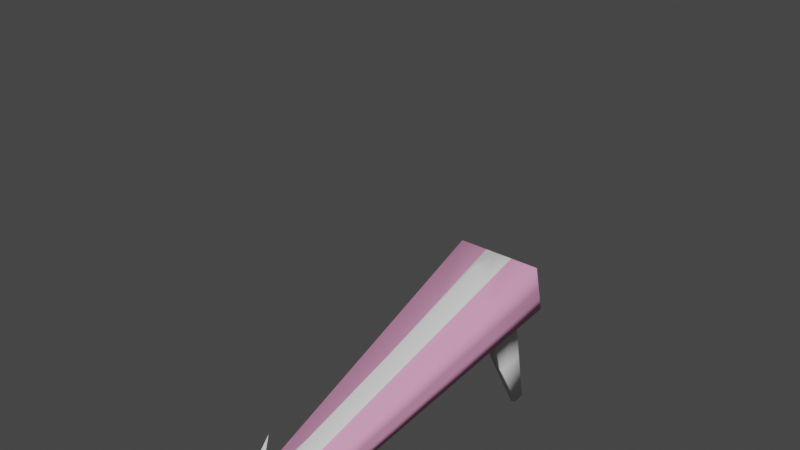 # Source: wriggler.blend  (saved by Blender 3.6.11; exported with 4.5.12 LTS)
import bpy
from mathutils import Matrix  # noqa: F401  (used for matrix-valued properties, if any)

bpy.ops.wm.read_factory_settings(use_empty=True)
scene = bpy.context.scene
scene.name = 'Scene'

# ---- collections
col_collection = bpy.data.collections.new('Collection'); scene.collection.children.link(col_collection)

# ---- materials (node trees are filled in below, after node groups)
mat_bone = bpy.data.materials.new('bone')
mat_bone.use_transparent_shadow = False
mat_flesh = bpy.data.materials.new('flesh')
mat_flesh.use_transparent_shadow = False
mat_mouth = bpy.data.materials.new('mouth')
mat_mouth.use_transparent_shadow = False

# ---- material node trees
mat_bone.use_nodes = True; mat_bone.node_tree.nodes.clear()
_N = mat_bone.node_tree.nodes; _L = mat_bone.node_tree.links
n0 = _N.new('ShaderNodeBsdfPrincipled'); n0.name = 'Principled BSDF'; n0.location = (10, 300)
n0.distribution = 'GGX'
n0.subsurface_method = 'RANDOM_WALK_SKIN'
n0.inputs[3].default_value = 1.45
n0.inputs[27].default_value = (0.0, 0.0, 0.0, 1.0)
n0.inputs[28].default_value = 1.0
n1 = _N.new('ShaderNodeOutputMaterial'); n1.name = 'Material Output'; n1.location = (300, 300)
_L.new(n0.outputs[0], n1.inputs[0])
n1.is_active_output = True
mat_flesh.use_nodes = True; mat_flesh.node_tree.nodes.clear()
_N = mat_flesh.node_tree.nodes; _L = mat_flesh.node_tree.links
n0 = _N.new('ShaderNodeBsdfPrincipled'); n0.name = 'Principled BSDF'; n0.location = (10, 300)
n0.distribution = 'GGX'
n0.subsurface_method = 'RANDOM_WALK_SKIN'
n0.inputs[0].default_value = (0.8, 0.3401, 0.5651, 1.0)
n0.inputs[3].default_value = 1.45
n0.inputs[27].default_value = (0.0, 0.0, 0.0, 1.0)
n0.inputs[28].default_value = 1.0
n1 = _N.new('ShaderNodeOutputMaterial'); n1.name = 'Material Output'; n1.location = (300, 300)
_L.new(n0.outputs[0], n1.inputs[0])
n1.is_active_output = True
mat_mouth.use_nodes = True; mat_mouth.node_tree.nodes.clear()
_N = mat_mouth.node_tree.nodes; _L = mat_mouth.node_tree.links
n0 = _N.new('ShaderNodeBsdfPrincipled'); n0.name = 'Principled BSDF'; n0.location = (10, 300)
n0.distribution = 'GGX'
n0.subsurface_method = 'RANDOM_WALK_SKIN'
n0.inputs[0].default_value = (0.8, 0.09015, 0.1423, 1.0)
n0.inputs[3].default_value = 1.45
n0.inputs[27].default_value = (0.0, 0.0, 0.0, 1.0)
n0.inputs[28].default_value = 1.0
n1 = _N.new('ShaderNodeOutputMaterial'); n1.name = 'Material Output'; n1.location = (300, 300)
_L.new(n0.outputs[0], n1.inputs[0])
n1.is_active_output = True

# ---- world
world_world = bpy.data.worlds.new('World'); scene.world = world_world
world_world.use_nodes = True; world_world.node_tree.nodes.clear()
_N = world_world.node_tree.nodes; _L = world_world.node_tree.links
n0 = _N.new('ShaderNodeOutputWorld'); n0.name = 'World Output'; n0.location = (300, 300)
n1 = _N.new('ShaderNodeBackground'); n1.name = 'Background'; n1.location = (10, 300)
n1.inputs[0].default_value = (0.05088, 0.05088, 0.05088, 1.0)
_L.new(n1.outputs[0], n0.inputs[0])
n0.is_active_output = True
world_world.color = (0.05088, 0.05088, 0.05088)
world_world.use_sun_shadow = False
world_world.sun_shadow_jitter_overblur = 0.0

# ---- meshes
me_cube_001 = bpy.data.meshes.new('Cube.001')
me_cube_001.from_pydata([(-0.3268, -1.0, -0.3268), (-0.3268, -1.0, 0.3268), (-0.6501, 0.8988, -0.9659), (-1.0, 1.0, 1.0), (0.3268, -1.0, -0.3268), (0.3268, -1.0, 0.3268), (0.6501, 0.8988, -0.9659), (1.0, 1.0, 1.0), (-0.5995, 0.7012, -0.8994), (-0.7307, 0.2, -0.7307), (-0.5961, -0.2, -0.5961), (-0.4614, -0.6, -0.4614), (-0.4614, -0.6, 0.4614), (-0.5961, -0.2, 0.5961), (-0.7307, 0.2, 0.7307), (-0.8654, 0.6, 0.8654), (0.4614, -0.6, -0.4614), (0.5961, -0.2, -0.5961), (0.7307, 0.2, -0.7307), (0.5995, 0.7012, -0.8994), (0.8654, 0.6, 0.8654), (0.7307, 0.2, 0.7307), (0.5961, -0.2, 0.5961), (0.4614, -0.6, 0.4614), (0.3269, 0.8988, -0.9659), (-0.3269, 0.8988, -0.9659), (-0.3333, 1.0, 1.0), (0.3333, 1.0, 1.0), (-0.1089, -1.0, -0.3268), (0.1089, -1.0, -0.3268), (0.1089, -1.0, 0.3268), (-0.1089, -1.0, 0.3268), (-0.2885, 0.6, 0.8654), (0.2885, 0.6, 0.8654), (-0.2436, 0.2, 0.7307), (0.2436, 0.2, 0.7307), (-0.1987, -0.2, 0.5961), (0.1987, -0.2, 0.5961), (-0.1538, -0.6, 0.4614), (0.1538, -0.6, 0.4614), (0.31, 0.7012, -0.8994), (-0.31, 0.7012, -0.8994), (0.2436, 0.2, -0.7307), (-0.2436, 0.2, -0.7307), (0.1987, -0.2, -0.5961), (-0.1987, -0.2, -0.5961), (0.1538, -0.6, -0.4614), (-0.1538, -0.6, -0.4614), (-0.1523, 1.0, -1.0), (-1.0, 1.0, -1.0), (0.8654, 0.6, -0.8654), (1.0, 1.0, -1.0), (-0.8654, 0.6, -0.8654), (-0.1318, 0.6, -0.8654), (0.1523, 1.0, -1.0), (0.1318, 0.6, -0.8654), (-0.7748, 0.8097, -4.437), (-0.8805, 0.8097, -4.437), (0.8565, 0.7503, -4.417), (0.8805, 0.8097, -4.437), (-0.8565, 0.7503, -4.417), (-0.7644, 0.7503, -4.417), (0.7748, 0.8097, -4.437), (0.7644, 0.7503, -4.417), (-0.3268, -1.0, 0.0), (-1.0, 1.0, 0.0), (1.0, 1.0, 0.0), (0.3268, -1.0, 0.0), (0.8654, 0.6, -5.96e-08), (0.7307, 0.2, 0.0), (0.5961, -0.2, -5.96e-08), (0.4614, -0.6, -2.98e-08), (-0.4614, -0.6, -2.98e-08), (-0.5961, -0.2, -5.96e-08), (-0.7307, 0.2, 0.0), (-0.8654, 0.6, -5.96e-08), (0.1089, -1.0, 0.0), (-0.1089, -1.0, 0.0), (-0.1815, 0.9278, 0.07508), (0.1815, 0.9278, 0.07508), (-1.0, 1.0, -0.5), (1.0, 1.0, -0.5), (0.3268, -1.0, -0.1634), (0.8654, 0.6, -0.4327), (0.7307, 0.2, -0.3654), (0.5961, -0.2, -0.298), (0.4614, -0.6, -0.2307), (-0.4614, -0.6, -0.2307), (-0.5961, -0.2, -0.298), (-0.7307, 0.2, -0.3654), (-0.8654, 0.6, -0.4327), (0.1089, -1.0, -0.1634), (-0.1089, -1.0, -0.1634), (-0.1464, 0.9278, -0.3129), (0.1464, 0.9278, -0.3129), (-0.3268, -1.0, -0.1634), (-0.2428, 1.0, 0.0), (0.2428, 1.0, 0.0), (-0.5826, 1.054, -1.06), (0.5826, 1.054, -1.06), (0.7653, 0.8542, -2.702), (0.5509, 0.8542, -2.702), (0.5372, 0.7257, -2.658), (0.728, 0.7257, -2.658), (-0.5372, 0.7257, -2.658), (-0.5509, 0.8542, -2.702), (-0.7653, 0.8542, -2.702), (-0.728, 0.7257, -2.658), (0.0, 1.0, 1.0), (0.0, -0.839, 1.053), (0.0, 0.6169, 1.411), (0.0, 0.2169, 1.277), (0.0, -0.1831, 1.142), (0.0, -0.6586, 1.144), (0.1763, -0.4, 0.5288), (-0.1763, -0.4, 0.5288), (0.2211, 4.47e-08, 0.6634), (-0.2211, 4.47e-08, 0.6634), (0.266, 0.4, 0.798), (-0.266, 0.4, 0.798), (0.3109, 0.8, 0.9327), (-0.3109, 0.8, 0.9327), (0.1314, -0.8, 0.3941), (-0.1314, -0.8, 0.3941), (0.0, -0.5542, 2.567), (0.0, 0.8169, 1.479), (0.0, 0.4169, 1.344), (0.0, 0.01687, 1.209), (0.0, -0.3831, 1.075)], [], [(75, 15, 3, 65), (97, 27, 7, 66), (71, 23, 5, 67), (77, 31, 1, 64), (46, 16, 4, 29), (38, 12, 1, 31, 123), (26, 3, 15, 32, 121), (32, 15, 14, 34, 119), (34, 14, 13, 36, 117), (36, 13, 12, 38, 115), (101, 100, 59, 62), (55, 50, 18, 42), (42, 18, 17, 44), (44, 17, 16, 46), (66, 7, 20, 68), (68, 20, 21, 69), (69, 21, 22, 70), (70, 22, 23, 71), (64, 1, 12, 72), (72, 12, 13, 73), (73, 13, 14, 74), (74, 14, 15, 75), (10, 45, 47, 11), (45, 44, 46, 47), (9, 43, 45, 10), (43, 42, 44, 45), (52, 53, 43, 9), (53, 55, 42, 43), (105, 104, 61, 56), (48, 54, 55, 53), (22, 37, 114, 39, 23), (128, 115, 38, 113), (21, 35, 116, 37, 22), (127, 117, 36, 112), (20, 33, 118, 35, 21), (126, 119, 34, 111), (7, 27, 120, 33, 20), (125, 121, 32, 110), (23, 39, 122, 30, 5), (124, 123, 31, 109), (11, 47, 28, 0), (47, 46, 29, 28), (67, 5, 30, 76), (76, 30, 109, 31, 77), (65, 3, 26, 96), (96, 26, 108, 27, 97), (25, 2, 49, 48), (19, 6, 51, 50), (2, 8, 52, 49), (8, 41, 53, 52), (6, 24, 54, 51), (40, 19, 50, 55), (41, 25, 48, 53), (24, 40, 55, 54), (62, 59, 58, 63), (57, 56, 61, 60), (107, 106, 57, 60), (106, 105, 56, 57), (102, 101, 62, 63), (103, 102, 63, 58), (104, 107, 60, 61), (100, 103, 58, 59), (93, 78, 79, 94), (80, 65, 96, 98), (91, 76, 77, 92), (82, 67, 76, 91), (89, 74, 75, 90), (88, 73, 74, 89), (87, 72, 73, 88), (95, 64, 72, 87), (85, 70, 71, 86), (84, 69, 70, 85), (83, 68, 69, 84), (81, 66, 68, 83), (92, 77, 64, 95), (86, 71, 67, 82), (99, 97, 66, 81), (90, 75, 65, 80), (52, 90, 80, 49), (54, 99, 81, 51), (16, 86, 82, 4), (28, 92, 95, 0), (51, 81, 83, 50), (50, 83, 84, 18), (18, 84, 85, 17), (17, 85, 86, 16), (0, 95, 87, 11), (11, 87, 88, 10), (10, 88, 89, 9), (9, 89, 90, 52), (4, 82, 91, 29), (29, 91, 92, 28), (49, 80, 98, 48), (48, 98, 99, 54), (79, 78, 96, 97), (78, 93, 98, 96), (94, 79, 97, 99), (93, 94, 99, 98), (6, 19, 103, 100), (19, 40, 102, 103), (40, 24, 101, 102), (24, 6, 100, 101), (41, 8, 107, 104), (2, 25, 105, 106), (8, 2, 106, 107), (25, 41, 104, 105), (122, 124, 109, 30), (39, 113, 124, 122), (113, 38, 123, 124), (120, 125, 110, 33), (27, 108, 125, 120), (108, 26, 121, 125), (118, 126, 111, 35), (33, 110, 126, 118), (110, 32, 119, 126), (116, 127, 112, 37), (35, 111, 127, 116), (111, 34, 117, 127), (114, 128, 113, 39), (37, 112, 128, 114), (112, 36, 115, 128)])
me_cube_001.polygons.foreach_set('use_smooth', [True] * 121)
me_cube_001.polygons.foreach_set('material_index', [1, 1, 1, 1, 1, 1, 1, 1, 1, 1, 0, 1, 1, 1, 1, 1, 1, 1, 1, 1, 1, 1, 1, 1, 1, 1, 1, 1, 0, 1, 1, 0, 1, 0, 1, 0, 1, 0, 1, 0, 1, 1, 1, 1, 1, 1, 1, 1, 1, 1, 1, 1, 1, 1, 0, 0, 0, 0, 0, 0, 0, 0, 2, 1, 1, 1, 1, 1, 1, 1, 1, 1, 1, 1, 1, 1, 1, 1, 1, 1, 1, 1, 1, 1, 1, 1, 1, 1, 1, 1, 1, 1, 1, 1, 2, 2, 2, 2, 0, 0, 0, 0, 0, 0, 0, 0, 0, 0, 0, 0, 0, 0, 0, 0, 0, 0, 0, 0, 0, 0, 0])
_uv = me_cube_001.uv_layers.new(name='UVMap')
_uv.uv.foreach_set('vector', [0.5, 0.2, 0.625, 0.2, 0.625, 0.25, 0.5, 0.25, 0.5, 0.4167, 0.625, 0.4167, 0.625, 0.5, 0.5, 0.5, 0.5, 0.7, 0.625, 0.7, 0.625, 0.75, 0.5, 0.75, 0.5, 0.9167, 0.625, 0.9167, 0.625, 1.0, 0.5, 1.0, 0.2917, 0.7, 0.375, 0.7, 0.375, 0.75, 0.2917, 0.75, 0.7917, 0.7, 0.875, 0.7, 0.875, 0.75, 0.7917, 0.75, 0.7917, 0.725, 0.7917, 0.5, 0.875, 0.5, 0.875, 0.55, 0.7917, 0.55, 0.7917, 0.525, 0.7917, 0.55, 0.875, 0.55, 0.875, 0.6, 0.7917, 0.6, 0.7917, 0.575, 0.7917, 0.6, 0.875, 0.6, 0.875, 0.65, 0.7917, 0.65, 0.7917, 0.625, 0.7917, 0.65, 0.875, 0.65, 0.875, 0.7, 0.7917, 0.7, 0.7917, 0.675, 0.3058, 0.5127, 0.3605, 0.5127, 0.3605, 0.5127, 0.3058, 0.5127, 0.2917, 0.55, 0.375, 0.55, 0.375, 0.6, 0.2917, 0.6, 0.2917, 0.6, 0.375, 0.6, 0.375, 0.65, 0.2917, 0.65, 0.2917, 0.65, 0.375, 0.65, 0.375, 0.7, 0.2917, 0.7, 0.5, 0.5, 0.625, 0.5, 0.625, 0.55, 0.5, 0.55, 0.5, 0.55, 0.625, 0.55, 0.625, 0.6, 0.5, 0.6, 0.5, 0.6, 0.625, 0.6, 0.625, 0.65, 0.5, 0.65, 0.5, 0.65, 0.625, 0.65, 0.625, 0.7, 0.5, 0.7, 0.5, 0.0, 0.625, 0.0, 0.625, 0.05, 0.5, 0.05, 0.5, 0.05, 0.625, 0.05, 0.625, 0.1, 0.5, 0.1, 0.5, 0.1, 0.625, 0.1, 0.625, 0.15, 0.5, 0.15, 0.5, 0.15, 0.625, 0.15, 0.625, 0.2, 0.5, 0.2, 0.125, 0.65, 0.2083, 0.65, 0.2083, 0.7, 0.125, 0.7, 0.2083, 0.65, 0.2917, 0.65, 0.2917, 0.7, 0.2083, 0.7, 0.125, 0.6, 0.2083, 0.6, 0.2083, 0.65, 0.125, 0.65, 0.2083, 0.6, 0.2917, 0.6, 0.2917, 0.65, 0.2083, 0.65, 0.125, 0.55, 0.2083, 0.55, 0.2083, 0.6, 0.125, 0.6, 0.2083, 0.55, 0.2917, 0.55, 0.2917, 0.6, 0.2083, 0.6, 0.1942, 0.5127, 0.1934, 0.5373, 0.1934, 0.5373, 0.1942, 0.5127, 0.2083, 0.5, 0.2917, 0.5, 0.2917, 0.55, 0.2083, 0.55, 0.625, 0.65, 0.7083, 0.65, 0.7083, 0.675, 0.7083, 0.7, 0.625, 0.7, 0.75, 0.675, 0.7917, 0.675, 0.7917, 0.7, 0.75, 0.7, 0.625, 0.6, 0.7083, 0.6, 0.7083, 0.625, 0.7083, 0.65, 0.625, 0.65, 0.75, 0.625, 0.7917, 0.625, 0.7917, 0.65, 0.75, 0.65, 0.625, 0.55, 0.7083, 0.55, 0.7083, 0.575, 0.7083, 0.6, 0.625, 0.6, 0.75, 0.575, 0.7917, 0.575, 0.7917, 0.6, 0.75, 0.6, 0.625, 0.5, 0.7083, 0.5, 0.7083, 0.525, 0.7083, 0.55, 0.625, 0.55, 0.75, 0.525, 0.7917, 0.525, 0.7917, 0.55, 0.75, 0.55, 0.625, 0.7, 0.7083, 0.7, 0.7083, 0.725, 0.7083, 0.75, 0.625, 0.75, 0.75, 0.725, 0.7917, 0.725, 0.7917, 0.75, 0.75, 0.75, 0.125, 0.7, 0.2083, 0.7, 0.2083, 0.75, 0.125, 0.75, 0.2083, 0.7, 0.2917, 0.7, 0.2917, 0.75, 0.2083, 0.75, 0.5, 0.75, 0.625, 0.75, 0.625, 0.8333, 0.5, 0.8333, 0.5, 0.8333, 0.625, 0.8333, 0.625, 0.875, 0.625, 0.9167, 0.5, 0.9167, 0.5, 0.25, 0.625, 0.25, 0.625, 0.3333, 0.5, 0.3333, 0.5, 0.3333, 0.625, 0.3333, 0.625, 0.375, 0.625, 0.4167, 0.5, 0.4167, 0.1942, 0.5127, 0.1395, 0.5127, 0.125, 0.5, 0.2083, 0.5, 0.3598, 0.5373, 0.3605, 0.5127, 0.375, 0.5, 0.375, 0.55, 0.1395, 0.5127, 0.1402, 0.5373, 0.125, 0.55, 0.125, 0.5, 0.1402, 0.5373, 0.1934, 0.5373, 0.2083, 0.55, 0.125, 0.55, 0.3605, 0.5127, 0.3058, 0.5127, 0.2917, 0.5, 0.375, 0.5, 0.3066, 0.5373, 0.3598, 0.5373, 0.375, 0.55, 0.2917, 0.55, 0.1934, 0.5373, 0.1942, 0.5127, 0.2083, 0.5, 0.2083, 0.55, 0.3058, 0.5127, 0.3066, 0.5373, 0.2917, 0.55, 0.2917, 0.5, 0.3058, 0.5127, 0.3605, 0.5127, 0.3598, 0.5373, 0.3066, 0.5373, 0.1395, 0.5127, 0.1942, 0.5127, 0.1934, 0.5373, 0.1402, 0.5373, 0.1402, 0.5373, 0.1395, 0.5127, 0.1395, 0.5127, 0.1402, 0.5373, 0.1395, 0.5127, 0.1942, 0.5127, 0.1942, 0.5127, 0.1395, 0.5127, 0.3066, 0.5373, 0.3058, 0.5127, 0.3058, 0.5127, 0.3066, 0.5373, 0.3598, 0.5373, 0.3066, 0.5373, 0.3066, 0.5373, 0.3598, 0.5373, 0.1934, 0.5373, 0.1402, 0.5373, 0.1402, 0.5373, 0.1934, 0.5373, 0.3605, 0.5127, 0.3598, 0.5373, 0.3598, 0.5373, 0.3605, 0.5127, 0.4445, 0.3447, 0.493, 0.3434, 0.493, 0.4066, 0.4445, 0.4053, 0.4375, 0.25, 0.5, 0.25, 0.5, 0.3333, 0.4375, 0.3333, 0.4375, 0.8333, 0.5, 0.8333, 0.5, 0.9167, 0.4375, 0.9167, 0.4375, 0.75, 0.5, 0.75, 0.5, 0.8333, 0.4375, 0.8333, 0.4375, 0.15, 0.5, 0.15, 0.5, 0.2, 0.4375, 0.2, 0.4375, 0.1, 0.5, 0.1, 0.5, 0.15, 0.4375, 0.15, 0.4375, 0.05, 0.5, 0.05, 0.5, 0.1, 0.4375, 0.1, 0.4375, 0.0, 0.5, 0.0, 0.5, 0.05, 0.4375, 0.05, 0.4375, 0.65, 0.5, 0.65, 0.5, 0.7, 0.4375, 0.7, 0.4375, 0.6, 0.5, 0.6, 0.5, 0.65, 0.4375, 0.65, 0.4375, 0.55, 0.5, 0.55, 0.5, 0.6, 0.4375, 0.6, 0.4375, 0.5, 0.5, 0.5, 0.5, 0.55, 0.4375, 0.55, 0.4375, 0.9167, 0.5, 0.9167, 0.5, 1.0, 0.4375, 1.0, 0.4375, 0.7, 0.5, 0.7, 0.5, 0.75, 0.4375, 0.75, 0.4375, 0.4167, 0.5, 0.4167, 0.5, 0.5, 0.4375, 0.5, 0.4375, 0.2, 0.5, 0.2, 0.5, 0.25, 0.4375, 0.25, 0.375, 0.2, 0.4375, 0.2, 0.4375, 0.25, 0.375, 0.25, 0.375, 0.4167, 0.4375, 0.4167, 0.4375, 0.5, 0.375, 0.5, 0.375, 0.7, 0.4375, 0.7, 0.4375, 0.75, 0.375, 0.75, 0.375, 0.9167, 0.4375, 0.9167, 0.4375, 1.0, 0.375, 1.0, 0.375, 0.5, 0.4375, 0.5, 0.4375, 0.55, 0.375, 0.55, 0.375, 0.55, 0.4375, 0.55, 0.4375, 0.6, 0.375, 0.6, 0.375, 0.6, 0.4375, 0.6, 0.4375, 0.65, 0.375, 0.65, 0.375, 0.65, 0.4375, 0.65, 0.4375, 0.7, 0.375, 0.7, 0.375, 0.0, 0.4375, 0.0, 0.4375, 0.05, 0.375, 0.05, 0.375, 0.05, 0.4375, 0.05, 0.4375, 0.1, 0.375, 0.1, 0.375, 0.1, 0.4375, 0.1, 0.4375, 0.15, 0.375, 0.15, 0.375, 0.15, 0.4375, 0.15, 0.4375, 0.2, 0.375, 0.2, 0.375, 0.75, 0.4375, 0.75, 0.4375, 0.8333, 0.375, 0.8333, 0.375, 0.8333, 0.4375, 0.8333, 0.4375, 0.9167, 0.375, 0.9167, 0.375, 0.25, 0.4375, 0.25, 0.4375, 0.3333, 0.375, 0.3333, 0.375, 0.3333, 0.4375, 0.3333, 0.4375, 0.4167, 0.375, 0.4167, 0.493, 0.4066, 0.493, 0.3434, 0.5, 0.3333, 0.5, 0.4167, 0.493, 0.3434, 0.4445, 0.3447, 0.4375, 0.3333, 0.5, 0.3333, 0.4445, 0.4053, 0.493, 0.4066, 0.5, 0.4167, 0.4375, 0.4167, 0.4445, 0.3447, 0.4445, 0.4053, 0.4375, 0.4167, 0.4375, 0.3333, 0.3605, 0.5127, 0.3598, 0.5373, 0.3598, 0.5373, 0.3605, 0.5127, 0.3598, 0.5373, 0.3066, 0.5373, 0.3066, 0.5373, 0.3598, 0.5373, 0.3066, 0.5373, 0.3058, 0.5127, 0.3058, 0.5127, 0.3066, 0.5373, 0.3058, 0.5127, 0.3605, 0.5127, 0.3605, 0.5127, 0.3058, 0.5127, 0.1934, 0.5373, 0.1402, 0.5373, 0.1402, 0.5373, 0.1934, 0.5373, 0.1395, 0.5127, 0.1942, 0.5127, 0.1942, 0.5127, 0.1395, 0.5127, 0.1402, 0.5373, 0.1395, 0.5127, 0.1395, 0.5127, 0.1402, 0.5373, 0.1942, 0.5127, 0.1934, 0.5373, 0.1934, 0.5373, 0.1942, 0.5127, 0.7083, 0.725, 0.75, 0.725, 0.75, 0.75, 0.7083, 0.75, 0.7083, 0.7, 0.75, 0.7, 0.75, 0.725, 0.7083, 0.725, 0.75, 0.7, 0.7917, 0.7, 0.7917, 0.725, 0.75, 0.725, 0.7083, 0.525, 0.75, 0.525, 0.75, 0.55, 0.7083, 0.55, 0.7083, 0.5, 0.75, 0.5, 0.75, 0.525, 0.7083, 0.525, 0.75, 0.5, 0.7917, 0.5, 0.7917, 0.525, 0.75, 0.525, 0.7083, 0.575, 0.75, 0.575, 0.75, 0.6, 0.7083, 0.6, 0.7083, 0.55, 0.75, 0.55, 0.75, 0.575, 0.7083, 0.575, 0.75, 0.55, 0.7917, 0.55, 0.7917, 0.575, 0.75, 0.575, 0.7083, 0.625, 0.75, 0.625, 0.75, 0.65, 0.7083, 0.65, 0.7083, 0.6, 0.75, 0.6, 0.75, 0.625, 0.7083, 0.625, 0.75, 0.6, 0.7917, 0.6, 0.7917, 0.625, 0.75, 0.625, 0.7083, 0.675, 0.75, 0.675, 0.75, 0.7, 0.7083, 0.7, 0.7083, 0.65, 0.75, 0.65, 0.75, 0.675, 0.7083, 0.675, 0.75, 0.65, 0.7917, 0.65, 0.7917, 0.675, 0.75, 0.675])
me_cube_001.materials.append(mat_bone)
me_cube_001.materials.append(mat_flesh)
me_cube_001.materials.append(mat_mouth)
me_cube_001.use_mirror_x = True
me_cube_001.update()
arm_armature = bpy.data.armatures.new('Armature')  # bones are not reproduced

# ---- objects
ob_cube = bpy.data.objects.new('Cube', me_cube_001)
ob_armature = bpy.data.objects.new('Armature', arm_armature)

# ---- transforms, parenting, visibility, modifiers, constraints
ob_cube.parent = ob_armature
ob_cube.matrix_parent_inverse = Matrix(((1.0, -1.621e-16, -2.138e-16, -5.756e-16), (-1.621e-16, 0.27, -0.9629, 1.457), (2.138e-16, 0.9629, 0.27, 4.103), (-0.0, 0.0, -0.0, 1.0)))
ob_cube.location = (0.0, 0.0, 1.316)
ob_cube.rotation_euler = (0.2325, 5.117e-17, 5.976e-18)
ob_cube.scale = (1.0, 4.542, 0.5928)
ob_cube.use_mesh_mirror_x = True
_vg = ob_cube.vertex_groups.new(name='Tail')
for _i, _w in zip([0, 1, 4, 5, 12, 28, 29, 30, 31, 38, 64, 67, 72, 76, 77, 82, 87, 91, 92, 95, 109, 113, 122, 123], [0.9821, 0.9992, 0.9789, 0.9835, 0.0804, 0.9893, 0.9884, 0.9975, 1.044, 0.01251, 0.9891, 0.9828, 0.02515, 0.9972, 1.004, 0.9812, 0.006801, 0.9939, 0.9963, 0.9852, 0.9221, 0.2571, 0.9465, 0.8923]): _vg.add([_i], _w, 'REPLACE')
_vg = ob_cube.vertex_groups.new(name='Spine1')
for _i, _w in zip([10, 11, 12, 13, 16, 23, 36, 38, 39, 46, 47, 71, 72, 73, 85, 86, 87, 88, 109, 113, 114, 115, 122, 123, 124, 128], [0.01145, 0.9574, 0.9067, 0.07946, 0.9643, 0.9655, 0.01446, 0.9818, 0.9709, 0.9738, 0.9725, 0.9661, 0.9462, 0.03785, 0.0003364, 0.9646, 0.9529, 0.02349, 0.07802, 0.7472, 0.8644, 0.827, 0.05369, 0.1069, 1.114, 0.4181]): _vg.add([_i], _w, 'REPLACE')
_vg = ob_cube.vertex_groups.new(name='Spine2')
for _i, _w in zip([9, 10, 13, 14, 17, 18, 21, 22, 34, 35, 36, 37, 42, 43, 44, 45, 69, 70, 73, 74, 84, 85, 88, 89, 111, 112, 114, 115, 116, 117, 127, 128], [0.03575, 0.9357, 0.9019, 0.09699, 0.9478, 0.02485, 0.04313, 1.006, 0.04913, 0.07934, 0.9895, 0.9854, 0.01299, 0.01355, 0.9568, 0.9544, 0.03196, 0.9653, 0.93, 0.05731, 0.03037, 0.9538, 0.933, 0.0492, 0.05389, 0.9861, 0.1386, 0.1679, 0.8514, 0.8702, 0.8661, 0.5813]): _vg.add([_i], _w, 'REPLACE')
_vg = ob_cube.vertex_groups.new(name='Spine3')
for _i, _w in zip([9, 10, 14, 15, 17, 18, 20, 21, 32, 33, 34, 35, 42, 43, 50, 52, 53, 55, 68, 69, 74, 75, 83, 84, 88, 89, 90, 110, 111, 116, 117, 118, 119, 126, 127], [0.9089, 0.01333, 0.8713, 0.09722, 0.003287, 0.919, 0.05552, 0.9585, 0.05604, 0.07954, 0.9642, 0.9156, 0.9346, 0.9342, 0.04583, 0.05192, 0.01572, 0.01612, 0.05165, 0.9322, 0.9034, 0.06464, 0.05123, 0.923, 0.007024, 0.9061, 0.0585, 0.04636, 0.923, 0.1443, 0.1227, 0.7914, 0.8057, 0.5897, 0.1301]): _vg.add([_i], _w, 'REPLACE')
_vg = ob_cube.vertex_groups.new(name='Neck')
for _i, _w in zip([2, 6, 7, 8, 9, 14, 15, 18, 19, 20, 24, 25, 32, 33, 40, 41, 50, 52, 53, 55, 65, 66, 68, 74, 75, 81, 83, 84, 89, 90, 110, 118, 119, 120, 121, 125, 126], [0.005261, 0.008613, 0.05514, 0.1791, 0.02205, 0.005345, 0.8112, 0.01268, 0.1588, 0.8114, 0.02159, 0.02388, 0.8625, 0.8646, 0.2086, 0.1896, 0.673, 0.6818, 0.6921, 0.6917, 0.003195, 0.04839, 0.8099, 0.01362, 0.813, 0.01643, 0.7584, 0.004392, 0.01884, 0.7637, 0.8457, 0.1886, 0.1731, 0.1589, 0.1619, 0.1177, 0.3966]): _vg.add([_i], _w, 'REPLACE')
_vg = ob_cube.vertex_groups.new(name='Head')
for _i, _w in zip([2, 3, 6, 7, 15, 20, 26, 27, 32, 33, 49, 51, 65, 66, 68, 75, 78, 79, 80, 81, 83, 93, 94, 96, 97, 98, 99, 108, 110, 120, 121, 125], [0.0967, 0.913, 0.06348, 0.8228, 0.05885, 0.09967, 0.9515, 0.9776, 0.07829, 0.05156, 0.4434, 0.2657, 0.7279, 0.6673, 0.04631, 0.0183, 0.5913, 0.7023, 0.5514, 0.4533, 0.009577, 0.1366, 0.2855, 0.8399, 0.816, 0.2592, 0.1605, 0.9706, 0.1035, 0.8182, 0.8135, 0.8667]): _vg.add([_i], _w, 'REPLACE')
_vg = ob_cube.vertex_groups.new(name='LeftShould')
for _i, _w in zip([2, 3, 8, 15, 25, 40, 41, 48, 49, 52, 53, 55, 65, 75, 80, 90, 98], [0.6979, 0.04687, 0.7101, 0.00291, 0.5577, 0.003236, 0.6988, 0.06594, 0.3704, 0.2359, 0.2229, 0.09307, 0.1259, 0.07403, 0.2316, 0.1366, 0.102]): _vg.add([_i], _w, 'REPLACE')
_vg = ob_cube.vertex_groups.new(name='LeftLeg')
_vg = ob_cube.vertex_groups.new(name='LeftFoot')
for _i, _w in zip([2, 8, 25, 41, 49, 56, 57, 60, 61, 104, 105, 106, 107], [0.06473, 0.05602, 0.05076, 0.02321, 0.01936, 0.9997, 0.9998, 0.9996, 0.9994, 0.9672, 0.9714, 0.9781, 0.9732]): _vg.add([_i], _w, 'REPLACE')
_vg = ob_cube.vertex_groups.new(name='RightShould')
for _i, _w in zip([6, 7, 19, 20, 24, 40, 50, 51, 53, 54, 55, 66, 68, 81, 83, 99], [0.658, 0.03728, 0.7395, 0.003982, 0.5738, 0.6712, 0.248, 0.3124, 0.08902, 0.08349, 0.2175, 0.1047, 0.07727, 0.193, 0.1431, 0.1019]): _vg.add([_i], _w, 'REPLACE')
_vg = ob_cube.vertex_groups.new(name='RightLeg')
_vg = ob_cube.vertex_groups.new(name='RightFoot')
for _i, _w in zip([6, 19, 24, 40, 51, 58, 59, 62, 63, 100, 101, 102, 103], [0.07131, 0.04951, 0.0503, 0.02983, 0.0189, 0.9996, 0.9998, 0.9997, 0.9994, 0.9774, 0.9725, 0.9655, 0.9738]): _vg.add([_i], _w, 'REPLACE')
_vg = ob_cube.vertex_groups.new(name='Jaw')
for _i, _w in zip([2, 3, 6, 7, 24, 25, 27, 40, 41, 48, 49, 51, 54, 65, 66, 78, 79, 80, 81, 93, 94, 96, 97, 98, 99], [0.1079, 0.03503, 0.1728, 0.06939, 0.3118, 0.3209, 0.006008, 0.02351, 0.02125, 0.9102, 0.1717, 0.398, 0.8979, 0.1041, 0.1636, 0.4061, 0.2899, 0.1785, 0.297, 0.8564, 0.7013, 0.1382, 0.1637, 0.6331, 0.7327]): _vg.add([_i], _w, 'REPLACE')
_m = ob_cube.modifiers.new('Armature', 'ARMATURE')
_m.object = ob_armature
ob_armature.location = (-6.547e-17, -4.344, 0.2949)
ob_armature.rotation_euler = (-1.297, 2.138e-16, -1.621e-16)
ob_armature.show_in_front = True

# ---- collection membership
col_collection.objects.link(ob_cube)
col_collection.objects.link(ob_armature)

# ---- scene / render settings (as saved in the file)
scene.frame_start = 0; scene.frame_end = 30; scene.frame_set(7)
scene.render.engine = 'BLENDER_EEVEE_NEXT'
scene.cycles.sampling_pattern = 'TABULATED_SOBOL'
scene.view_settings.view_transform = 'Filmic'
bpy.context.view_layer.update()

# ---- added for rendering (the .blend has no active camera and no usable light): camera, sun
cam_auto = bpy.data.cameras.new('AutoCamera')
cam_auto.lens = 50.0
cam_auto.sensor_width = 36.0
cam_auto.clip_end = 1000.0
ob_auto_camera = bpy.data.objects.new('AutoCamera', cam_auto)
scene.collection.objects.link(ob_auto_camera)
ob_auto_camera.location = (12.0876, -13.6183, 14.6627)
ob_auto_camera.rotation_euler = (1.09748, -7.21219e-08, 0.694738)
scene.camera = ob_auto_camera
light_auto_sun = bpy.data.lights.new('AutoSun', 'SUN')
light_auto_sun.energy = 3.0
light_auto_sun.angle = 0.0523599
ob_auto_sun = bpy.data.objects.new('AutoSun', light_auto_sun)
scene.collection.objects.link(ob_auto_sun)
ob_auto_sun.rotation_euler = (0.872665, 0.174533, 0.523599)
bpy.context.view_layer.update()
